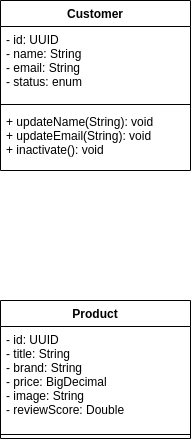

The diagram above was exported from draw.io. Its source (the exported page's mxGraphModel, read from the mxfile embedded in the PNG):
<mxGraphModel dx="1422" dy="761" grid="1" gridSize="10" guides="1" tooltips="1" connect="1" arrows="1" fold="1" page="1" pageScale="1" pageWidth="850" pageHeight="1100" math="0" shadow="0">
  <root>
    <mxCell id="0" />
    <mxCell id="1" parent="0" />
    <mxCell id="hoGc3vWlw4rq1amvJYzW-1" value="Customer" style="swimlane;fontStyle=1;align=center;verticalAlign=top;childLayout=stackLayout;horizontal=1;startSize=26;horizontalStack=0;resizeParent=1;resizeParentMax=0;resizeLast=0;collapsible=1;marginBottom=0;hachureGap=4;pointerEvents=0;" parent="1" vertex="1">
      <mxGeometry x="320" y="200" width="190" height="170" as="geometry">
        <mxRectangle x="320" y="200" width="70" height="26" as="alternateBounds" />
      </mxGeometry>
    </mxCell>
    <mxCell id="hoGc3vWlw4rq1amvJYzW-2" value="- id: UUID&#10;- name: String&#10;- email: String&#10;- status: enum" style="text;strokeColor=none;fillColor=none;align=left;verticalAlign=top;spacingLeft=4;spacingRight=4;overflow=hidden;rotatable=0;points=[[0,0.5],[1,0.5]];portConstraint=eastwest;" parent="hoGc3vWlw4rq1amvJYzW-1" vertex="1">
      <mxGeometry y="26" width="190" height="74" as="geometry" />
    </mxCell>
    <mxCell id="hoGc3vWlw4rq1amvJYzW-3" value="" style="line;strokeWidth=1;fillColor=none;align=left;verticalAlign=middle;spacingTop=-1;spacingLeft=3;spacingRight=3;rotatable=0;labelPosition=right;points=[];portConstraint=eastwest;" parent="hoGc3vWlw4rq1amvJYzW-1" vertex="1">
      <mxGeometry y="100" width="190" height="8" as="geometry" />
    </mxCell>
    <mxCell id="hoGc3vWlw4rq1amvJYzW-4" value="+ updateName(String): void&#10;+ updateEmail(String): void&#10;+ inactivate(): void" style="text;strokeColor=none;fillColor=none;align=left;verticalAlign=top;spacingLeft=4;spacingRight=4;overflow=hidden;rotatable=0;points=[[0,0.5],[1,0.5]];portConstraint=eastwest;" parent="hoGc3vWlw4rq1amvJYzW-1" vertex="1">
      <mxGeometry y="108" width="190" height="62" as="geometry" />
    </mxCell>
    <mxCell id="byJR-JqEGXv4IEo5ixGq-1" value="Product" style="swimlane;fontStyle=1;align=center;verticalAlign=top;childLayout=stackLayout;horizontal=1;startSize=26;horizontalStack=0;resizeParent=1;resizeParentMax=0;resizeLast=0;collapsible=1;marginBottom=0;hachureGap=4;pointerEvents=0;" vertex="1" parent="1">
      <mxGeometry x="320" y="500" width="190" height="138" as="geometry">
        <mxRectangle x="320" y="200" width="70" height="26" as="alternateBounds" />
      </mxGeometry>
    </mxCell>
    <mxCell id="byJR-JqEGXv4IEo5ixGq-2" value="- id: UUID&#10;- title: String&#10;- brand: String&#10;- price: BigDecimal&#10;- image: String&#10;- reviewScore: Double" style="text;strokeColor=none;fillColor=none;align=left;verticalAlign=top;spacingLeft=4;spacingRight=4;overflow=hidden;rotatable=0;points=[[0,0.5],[1,0.5]];portConstraint=eastwest;" vertex="1" parent="byJR-JqEGXv4IEo5ixGq-1">
      <mxGeometry y="26" width="190" height="104" as="geometry" />
    </mxCell>
    <mxCell id="byJR-JqEGXv4IEo5ixGq-3" value="" style="line;strokeWidth=1;fillColor=none;align=left;verticalAlign=middle;spacingTop=-1;spacingLeft=3;spacingRight=3;rotatable=0;labelPosition=right;points=[];portConstraint=eastwest;" vertex="1" parent="byJR-JqEGXv4IEo5ixGq-1">
      <mxGeometry y="130" width="190" height="8" as="geometry" />
    </mxCell>
  </root>
</mxGraphModel>